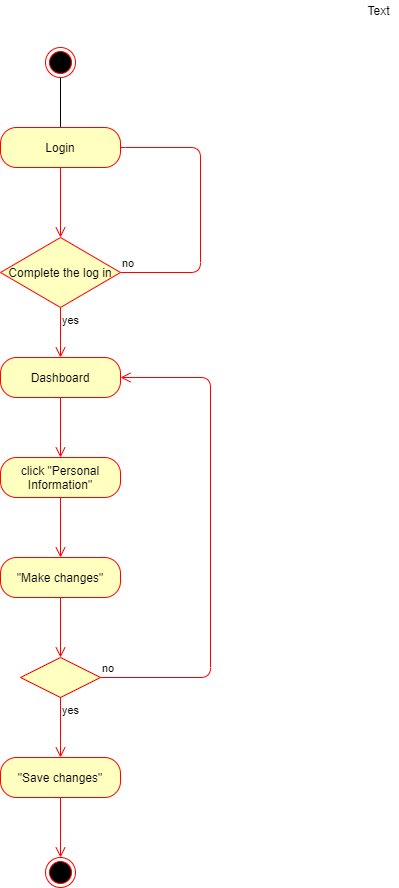

The diagram above was exported from draw.io. Its source (the exported page's mxGraphModel, read from the mxfile embedded in the PNG):
<mxGraphModel dx="1447" dy="803" grid="1" gridSize="10" guides="1" tooltips="1" connect="1" arrows="1" fold="1" page="1" pageScale="1" pageWidth="850" pageHeight="1100" math="0" shadow="0">
  <root>
    <mxCell id="0" />
    <mxCell id="1" parent="0" />
    <mxCell id="ecgVkCdNNpEsuoYRNyoO-8" value="" style="edgeStyle=orthogonalEdgeStyle;rounded=0;orthogonalLoop=1;jettySize=auto;html=1;" edge="1" parent="1" source="ecgVkCdNNpEsuoYRNyoO-3">
      <mxGeometry relative="1" as="geometry">
        <mxPoint x="410" y="400" as="targetPoint" />
      </mxGeometry>
    </mxCell>
    <mxCell id="ecgVkCdNNpEsuoYRNyoO-3" value="" style="ellipse;html=1;shape=endState;fillColor=#000000;strokeColor=#ff0000;" vertex="1" parent="1">
      <mxGeometry x="395" y="310" width="30" height="30" as="geometry" />
    </mxCell>
    <mxCell id="ecgVkCdNNpEsuoYRNyoO-9" value="Complete the log in" style="rhombus;whiteSpace=wrap;html=1;fillColor=#ffffc0;strokeColor=#ff0000;" vertex="1" parent="1">
      <mxGeometry x="350" y="500" width="120" height="70" as="geometry" />
    </mxCell>
    <mxCell id="ecgVkCdNNpEsuoYRNyoO-10" value="no" style="edgeStyle=orthogonalEdgeStyle;html=1;align=left;verticalAlign=bottom;endArrow=open;endSize=8;strokeColor=#ff0000;entryX=1;entryY=0.25;entryDx=0;entryDy=0;exitX=1;exitY=0.5;exitDx=0;exitDy=0;" edge="1" source="ecgVkCdNNpEsuoYRNyoO-9" parent="1">
      <mxGeometry x="-1" relative="1" as="geometry">
        <mxPoint x="465" y="412.5" as="targetPoint" />
        <Array as="points">
          <mxPoint x="550" y="535" />
          <mxPoint x="550" y="410" />
          <mxPoint x="465" y="410" />
        </Array>
      </mxGeometry>
    </mxCell>
    <mxCell id="ecgVkCdNNpEsuoYRNyoO-11" value="yes" style="edgeStyle=orthogonalEdgeStyle;html=1;align=left;verticalAlign=top;endArrow=open;endSize=8;strokeColor=#ff0000;" edge="1" source="ecgVkCdNNpEsuoYRNyoO-9" parent="1">
      <mxGeometry x="-1" relative="1" as="geometry">
        <mxPoint x="410" y="620" as="targetPoint" />
      </mxGeometry>
    </mxCell>
    <mxCell id="ecgVkCdNNpEsuoYRNyoO-14" value="Login" style="rounded=1;whiteSpace=wrap;html=1;arcSize=40;fontColor=#000000;fillColor=#ffffc0;strokeColor=#ff0000;" vertex="1" parent="1">
      <mxGeometry x="350" y="390" width="120" height="40" as="geometry" />
    </mxCell>
    <mxCell id="ecgVkCdNNpEsuoYRNyoO-15" value="" style="edgeStyle=orthogonalEdgeStyle;html=1;verticalAlign=bottom;endArrow=open;endSize=8;strokeColor=#ff0000;entryX=0.5;entryY=0;entryDx=0;entryDy=0;" edge="1" source="ecgVkCdNNpEsuoYRNyoO-14" parent="1" target="ecgVkCdNNpEsuoYRNyoO-9">
      <mxGeometry relative="1" as="geometry">
        <mxPoint x="430" y="480" as="targetPoint" />
      </mxGeometry>
    </mxCell>
    <mxCell id="ecgVkCdNNpEsuoYRNyoO-16" value="Dashboard" style="rounded=1;whiteSpace=wrap;html=1;arcSize=40;fontColor=#000000;fillColor=#ffffc0;strokeColor=#ff0000;" vertex="1" parent="1">
      <mxGeometry x="350" y="620" width="120" height="40" as="geometry" />
    </mxCell>
    <mxCell id="ecgVkCdNNpEsuoYRNyoO-17" value="" style="edgeStyle=orthogonalEdgeStyle;html=1;verticalAlign=bottom;endArrow=open;endSize=8;strokeColor=#ff0000;" edge="1" source="ecgVkCdNNpEsuoYRNyoO-16" parent="1">
      <mxGeometry relative="1" as="geometry">
        <mxPoint x="410" y="720" as="targetPoint" />
      </mxGeometry>
    </mxCell>
    <mxCell id="ecgVkCdNNpEsuoYRNyoO-21" value="click &quot;Personal Information&quot;" style="rounded=1;whiteSpace=wrap;html=1;arcSize=40;fontColor=#000000;fillColor=#ffffc0;strokeColor=#ff0000;" vertex="1" parent="1">
      <mxGeometry x="350" y="720" width="120" height="40" as="geometry" />
    </mxCell>
    <mxCell id="ecgVkCdNNpEsuoYRNyoO-22" value="" style="edgeStyle=orthogonalEdgeStyle;html=1;verticalAlign=bottom;endArrow=open;endSize=8;strokeColor=#ff0000;" edge="1" source="ecgVkCdNNpEsuoYRNyoO-21" parent="1">
      <mxGeometry relative="1" as="geometry">
        <mxPoint x="410" y="820" as="targetPoint" />
      </mxGeometry>
    </mxCell>
    <mxCell id="ecgVkCdNNpEsuoYRNyoO-23" value="&quot;Make changes&quot;" style="rounded=1;whiteSpace=wrap;html=1;arcSize=40;fontColor=#000000;fillColor=#ffffc0;strokeColor=#ff0000;" vertex="1" parent="1">
      <mxGeometry x="350" y="820" width="120" height="40" as="geometry" />
    </mxCell>
    <mxCell id="ecgVkCdNNpEsuoYRNyoO-24" value="" style="edgeStyle=orthogonalEdgeStyle;html=1;verticalAlign=bottom;endArrow=open;endSize=8;strokeColor=#ff0000;" edge="1" source="ecgVkCdNNpEsuoYRNyoO-23" parent="1">
      <mxGeometry relative="1" as="geometry">
        <mxPoint x="410" y="920" as="targetPoint" />
      </mxGeometry>
    </mxCell>
    <mxCell id="ecgVkCdNNpEsuoYRNyoO-25" value="" style="rhombus;whiteSpace=wrap;html=1;fillColor=#ffffc0;strokeColor=#ff0000;" vertex="1" parent="1">
      <mxGeometry x="370" y="920" width="80" height="40" as="geometry" />
    </mxCell>
    <mxCell id="ecgVkCdNNpEsuoYRNyoO-26" value="no" style="edgeStyle=orthogonalEdgeStyle;html=1;align=left;verticalAlign=bottom;endArrow=open;endSize=8;strokeColor=#ff0000;entryX=1;entryY=0.5;entryDx=0;entryDy=0;" edge="1" source="ecgVkCdNNpEsuoYRNyoO-25" parent="1" target="ecgVkCdNNpEsuoYRNyoO-16">
      <mxGeometry x="-1" relative="1" as="geometry">
        <mxPoint x="560" y="636" as="targetPoint" />
        <Array as="points">
          <mxPoint x="560" y="940" />
          <mxPoint x="560" y="640" />
        </Array>
      </mxGeometry>
    </mxCell>
    <mxCell id="ecgVkCdNNpEsuoYRNyoO-27" value="yes" style="edgeStyle=orthogonalEdgeStyle;html=1;align=left;verticalAlign=top;endArrow=open;endSize=8;strokeColor=#ff0000;" edge="1" source="ecgVkCdNNpEsuoYRNyoO-25" parent="1">
      <mxGeometry x="-1" relative="1" as="geometry">
        <mxPoint x="410" y="1020" as="targetPoint" />
      </mxGeometry>
    </mxCell>
    <mxCell id="ecgVkCdNNpEsuoYRNyoO-29" value="&quot;Save changes&quot;" style="rounded=1;whiteSpace=wrap;html=1;arcSize=40;fontColor=#000000;fillColor=#ffffc0;strokeColor=#ff0000;" vertex="1" parent="1">
      <mxGeometry x="350" y="1020" width="120" height="40" as="geometry" />
    </mxCell>
    <mxCell id="ecgVkCdNNpEsuoYRNyoO-30" value="" style="edgeStyle=orthogonalEdgeStyle;html=1;verticalAlign=bottom;endArrow=open;endSize=8;strokeColor=#ff0000;" edge="1" source="ecgVkCdNNpEsuoYRNyoO-29" parent="1">
      <mxGeometry relative="1" as="geometry">
        <mxPoint x="410" y="1120" as="targetPoint" />
      </mxGeometry>
    </mxCell>
    <mxCell id="ecgVkCdNNpEsuoYRNyoO-31" value="" style="ellipse;html=1;shape=endState;fillColor=#000000;strokeColor=#ff0000;" vertex="1" parent="1">
      <mxGeometry x="395" y="1120" width="30" height="30" as="geometry" />
    </mxCell>
    <mxCell id="ecgVkCdNNpEsuoYRNyoO-32" value="Text" style="text;html=1;align=center;verticalAlign=middle;resizable=0;points=[];autosize=1;" vertex="1" parent="1">
      <mxGeometry x="708" y="263" width="40" height="20" as="geometry" />
    </mxCell>
  </root>
</mxGraphModel>